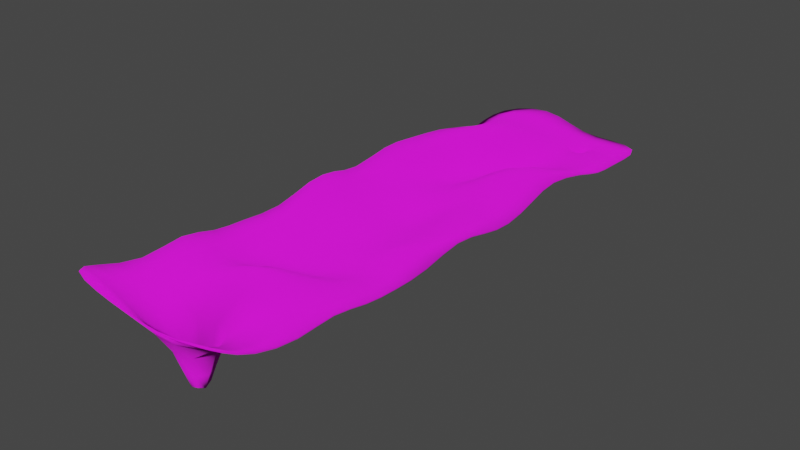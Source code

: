 # Source: hilly_plane_level_2.blend  (saved by Blender 3.0.42; exported with 4.5.12 LTS)
import bpy
from mathutils import Matrix  # noqa: F401  (used for matrix-valued properties, if any)

bpy.ops.wm.read_factory_settings(use_empty=True)
scene = bpy.context.scene
scene.name = 'Scene'

# ---- collections
col_collection = bpy.data.collections.new('Collection'); scene.collection.children.link(col_collection)

# ---- images (referenced by path relative to the original .blend; pixels are not part of the script)
import os
ASSET_DIR = os.environ.get("B2B_ASSET_DIR", "")  # directory of the original .blend (textures are referenced by path, not embedded)
HERE = os.path.dirname(os.path.abspath(__file__))  # packed textures are extracted next to this script under _unpacked/

def load_image(name, relpath, width, height, colorspace="sRGB"):
    """Load a texture the original file referenced (path relative to the .blend, or extracted next to this script)."""
    p = next((c for c in (os.path.join(HERE, relpath), os.path.join(ASSET_DIR, relpath)) if relpath and os.path.exists(c)), "")
    if p:
        img = bpy.data.images.load(p, check_existing=True)
        img.name = name
    else:  # same state as the original file: an image datablock whose file is absent (Cycles renders it pink)
        img = bpy.data.images.new(name, width, height)
        img.source = "FILE"
        img.filepath = "//" + (relpath or name)
    img.colorspace_settings.name = colorspace
    return img
img_grass_texture_png = load_image('grass-texture.png', 'grass-texture.png', 1024, 1024, 'sRGB')
img_grass_color = load_image('Grass color', 'grass-color-512.png', 1024, 1024, 'sRGB')
img_grass_normal = load_image('Grass normal', 'grass-normal-512.png', 1024, 1024, 'sRGB')

# ---- materials (node trees are filled in below, after node groups)
mat_grass_baked = bpy.data.materials.new('grass baked')

# ---- material node trees
mat_grass_baked.use_nodes = True; mat_grass_baked.node_tree.nodes.clear()
_N = mat_grass_baked.node_tree.nodes; _L = mat_grass_baked.node_tree.links
n0 = _N.new('ShaderNodeBsdfPrincipled'); n0.name = 'Principled BSDF'; n0.location = (10, 300)
n0.distribution = 'GGX'
n0.subsurface_method = 'RANDOM_WALK_SKIN'
n0.inputs[2].default_value = 1.0
n0.inputs[3].default_value = 1.45
n0.inputs[27].default_value = (0.0, 0.0, 0.0, 1.0)
n0.inputs[28].default_value = 1.0
n1 = _N.new('ShaderNodeOutputMaterial'); n1.name = 'Material Output'; n1.location = (300, 300)
n2 = _N.new('ShaderNodeTexCoord'); n2.name = 'Texture Coordinate'; n2.location = (-1384, 706)
n3 = _N.new('ShaderNodeTexImage'); n3.name = 'Image Texture'; n3.location = (-904, 732)
n3.image = img_grass_texture_png
n3.interpolation = 'Closest'
n4 = _N.new('ShaderNodeMapping'); n4.name = 'Mapping'; n4.location = (-1194, 747)
n4.width = 240
n4.inputs[3].default_value = (1.9, 1.9, 1.9)
n5 = _N.new('ShaderNodeMapping'); n5.name = 'Mapping.001'; n5.location = (-872, 204)
n5.width = 240
n6 = _N.new('ShaderNodeTexCoord'); n6.name = 'Texture Coordinate.001'; n6.location = (-1057, 152)
n7 = _N.new('ShaderNodeTexImage'); n7.name = 'Image Texture.002'; n7.location = (-313, 213)
n7.image = img_grass_color
n7.interpolation = 'Closest'
n8 = _N.new('ShaderNodeTexImage'); n8.name = 'Image Texture.001'; n8.location = (-528, -176)
n8.image = img_grass_normal
n8.interpolation = 'Closest'
n9 = _N.new('ShaderNodeNormalMap'); n9.name = 'Normal Map'; n9.location = (-232, -163)
_L.new(n0.outputs[0], n1.inputs[0])
_L.new(n4.outputs[0], n3.inputs[0])
_L.new(n2.outputs[2], n4.inputs[0])
_L.new(n6.outputs[2], n5.inputs[0])
_L.new(n9.outputs[0], n0.inputs[5])
_L.new(n8.outputs[0], n9.inputs[1])
_L.new(n7.outputs[0], n0.inputs[0])
n1.is_active_output = True

# ---- world
world_world = bpy.data.worlds.new('World'); scene.world = world_world
world_world.use_nodes = True; world_world.node_tree.nodes.clear()
_N = world_world.node_tree.nodes; _L = world_world.node_tree.links
n0 = _N.new('ShaderNodeOutputWorld'); n0.name = 'World Output'; n0.location = (300, 300)
n1 = _N.new('ShaderNodeBackground'); n1.name = 'Background'; n1.location = (10, 300)
n1.inputs[0].default_value = (0.05088, 0.05088, 0.05088, 1.0)
_L.new(n1.outputs[0], n0.inputs[0])
n0.is_active_output = True
world_world.color = (0.05088, 0.05088, 0.05088)
world_world.use_sun_shadow = False
world_world.sun_shadow_jitter_overblur = 0.0

# ---- meshes
me_hilly_plane_level_2 = bpy.data.meshes.new('Hilly plane level 2')
me_hilly_plane_level_2.from_pydata([(37.96, -52.17, 2.768), (35.38, 50.67, -3.658), (-24.59, -53.06, 6.644), (-14.98, -51.07, -0.06939), (-1.874, -49.77, -4.025), (9.253, -50.98, -6.27), (22.57, -48.87, 6.076), (39.06, -41.31, 1.291), (38.35, -26.0, 4.596), (34.96, -10.05, 5.005), (40.03, 0.7599, 5.495), (38.45, 14.68, -0.1512), (38.97, 23.94, 0.3043), (35.91, 37.64, -3.163), (23.42, 51.8, -3.512), (10.79, 50.62, -3.661), (-0.5584, 50.73, 1.435), (-11.77, 50.01, 2.117), (-26.15, 48.41, -1.958), (-27.52, -40.82, 0.9032), (-29.0, -20.39, 4.362), (-25.18, -13.48, 5.073), (-26.98, -2.855, 3.182), (-22.57, 13.07, 3.188), (-24.59, 23.81, -3.961), (-25.0, 33.93, -1.738), (2.347, -145.5, -21.68), (-13.07, -145.8, 2.789), (-12.86, -13.84, 1.254), (-11.65, 2.679, -3.245), (-13.27, 12.55, 4.766), (-14.8, 28.41, 3.806), (-11.82, 35.37, 2.649), (-25.98, -150.6, 11.05), (36.22, -149.3, 6.563), (0.1652, -14.37, -9.892), (-1.675, 0.4581, -5.301), (-1.8, 13.85, 4.646), (-0.985, 24.21, 3.967), (-1.162, 38.02, -2.203), (12.31, -38.83, -0.8377), (14.37, -25.94, 0.7322), (12.9, -15.94, 6.916), (10.1, -0.5243, -6.878), (11.87, 14.54, -6.766), (17.44, 33.35, -5.072), (17.38, 37.01, -5.359), (24.68, -34.52, 2.641), (25.13, -24.08, 5.256), (24.66, -10.48, 10.99), (23.92, 2.013, 2.182), (26.63, 11.77, 0.6715), (21.06, 33.61, -5.192), (20.78, 37.51, -5.047), (-15.93, -40.06, -1.585), (-10.93, -25.46, -1.989), (-4.002, -36.34, -0.3168), (-2.517, -23.25, -3.273), (14.21, 31.29, -2.625), (16.46, 38.17, -3.081), (22.57, 31.24, -1.177), (22.17, 39.1, -2.451), (10.16, -147.1, -21.74), (25.95, -144.4, 1.427), (-16.04, -63.74, 3.297), (-13.69, -78.45, 1.058), (-15.19, -91.77, -0.9447), (-14.58, -106.6, -0.4999), (-14.65, -121.6, 3.547), (-13.56, -133.6, 2.651), (21.12, -134.6, 5.207), (23.96, -121.0, 1.82), (25.91, -103.2, 5.41), (25.82, -90.43, -1.402), (24.37, -74.29, 7.135), (28.81, -62.53, 1.683), (15.83, -66.28, -0.6372), (12.38, -80.34, -2.637), (15.74, -95.28, -2.485), (9.801, -140.1, -22.43), (2.25, -139.0, -20.96), (1.714, -89.02, 0.1125), (-2.35, -75.98, -2.837), (-0.166, -63.94, -0.9936), (-25.45, -64.34, 7.013), (-26.75, -77.8, 0.5169), (-26.76, -93.82, 2.909), (-26.92, -106.0, 2.881), (-25.69, -118.9, 9.024), (-26.02, -133.9, 4.419), (37.59, -133.9, 4.002), (36.19, -119.3, 5.33), (38.06, -107.9, 2.856), (36.35, -93.77, 0.8338), (35.11, -77.97, -0.724), (36.37, -64.0, 5.346), (11.54, -107.9, -0.2894), (9.781, -121.2, 20.27), (-1.649, -121.7, 10.65), (0.2059, -105.7, -4.69), (-1.505, -159.6, 10.23), (-13.07, -158.9, 11.14), (-25.98, -157.6, 13.18), (32.79, -155.8, 9.394), (13.88, -160.9, 9.722), (25.95, -158.4, 9.774), (13.42, -137.1, -4.871), (14.12, -151.5, -3.846), (-1.36, -148.3, -3.382), (-1.601, -135.0, -2.299)], [], [(61, 13, 1, 14), (25, 32, 17, 18), (32, 39, 16, 17), (39, 59, 15, 16), (59, 61, 14, 15), (2, 3, 54, 19), (19, 54, 55, 20), (20, 55, 28, 21), (21, 28, 29, 22), (22, 29, 30, 23), (23, 30, 31, 24), (24, 31, 32, 25), (3, 4, 56, 54), (79, 80, 26, 62), (55, 57, 35, 28), (28, 35, 36, 29), (29, 36, 37, 30), (30, 37, 38, 31), (31, 38, 39, 32), (4, 5, 40, 56), (56, 40, 41, 57), (57, 41, 42, 35), (35, 42, 43, 36), (36, 43, 44, 37), (37, 44, 58, 38), (38, 58, 59, 39), (5, 6, 47, 40), (40, 47, 48, 41), (41, 48, 49, 42), (42, 49, 50, 43), (43, 50, 51, 44), (44, 51, 60, 58), (45, 52, 53, 46), (6, 0, 7, 47), (47, 7, 8, 48), (48, 8, 9, 49), (49, 9, 10, 50), (50, 10, 11, 51), (51, 11, 12, 60), (60, 12, 13, 61), (90, 70, 63, 34), (70, 106, 107, 63), (109, 69, 27, 108), (55, 54, 56, 57), (45, 46, 59, 58), (53, 52, 60, 61), (52, 45, 58, 60), (46, 53, 61, 59), (69, 89, 33, 27), (3, 2, 84, 64), (64, 84, 85, 65), (65, 85, 86, 66), (66, 86, 87, 67), (67, 87, 88, 68), (68, 88, 89, 69), (4, 3, 64, 83), (83, 64, 65, 82), (82, 65, 66, 81), (81, 66, 67, 99), (99, 67, 68, 98), (98, 68, 69, 109), (6, 5, 76, 75), (75, 76, 77, 74), (74, 77, 78, 73), (73, 78, 96, 72), (72, 96, 97, 71), (71, 97, 106, 70), (0, 6, 75, 95), (95, 75, 74, 94), (94, 74, 73, 93), (93, 73, 72, 92), (92, 72, 71, 91), (91, 71, 70, 90), (5, 4, 83, 76), (76, 83, 82, 77), (77, 82, 81, 78), (78, 81, 99, 96), (97, 98, 109, 106), (97, 96, 99, 98), (27, 33, 102, 101), (107, 108, 100, 104), (34, 63, 105, 103), (108, 27, 101, 100), (63, 107, 104, 105), (79, 62, 107, 106), (62, 26, 108, 107), (26, 80, 109, 108), (80, 79, 106, 109)])
me_hilly_plane_level_2.polygons.foreach_set('use_smooth', [True] * 88)
_uv = me_hilly_plane_level_2.uv_layers.new(name='UVMap')
_uv.uv.foreach_set('vector', [0.2403, 0.9142, 0.3014, 0.9105, 0.2983, 0.9666, 0.2472, 0.971, 0.02623, 0.894, 0.08687, 0.8983, 0.08628, 0.9626, 0.02222, 0.9562, 0.08687, 0.8983, 0.137, 0.912, 0.1351, 0.9696, 0.08628, 0.9626, 0.137, 0.912, 0.2137, 0.9109, 0.1904, 0.9671, 0.1351, 0.9696, 0.2137, 0.9109, 0.2403, 0.9142, 0.2472, 0.971, 0.1904, 0.9671, 0.03374, 0.5064, 0.0843, 0.519, 0.08251, 0.5687, 0.03088, 0.5656, 0.03088, 0.5656, 0.08251, 0.5687, 0.1042, 0.6341, 0.01932, 0.6538, 0.01932, 0.6538, 0.1042, 0.6341, 0.08796, 0.6847, 0.03308, 0.6847, 0.03308, 0.6847, 0.08796, 0.6847, 0.09569, 0.7546, 0.02701, 0.7314, 0.02701, 0.7314, 0.09569, 0.7546, 0.08465, 0.8041, 0.04584, 0.8003, 0.04584, 0.8003, 0.08465, 0.8041, 0.07442, 0.8676, 0.02047, 0.85, 0.02047, 0.85, 0.07442, 0.8676, 0.08687, 0.8983, 0.02623, 0.894, 0.0843, 0.519, 0.1444, 0.525, 0.1359, 0.5855, 0.08251, 0.5687, 0.1893, 0.12, 0.1858, 0.1209, 0.1868, 0.1179, 0.1904, 0.117, 0.1042, 0.6341, 0.1431, 0.6473, 0.1517, 0.6924, 0.08796, 0.6847, 0.08796, 0.6847, 0.1517, 0.6924, 0.1377, 0.7472, 0.09569, 0.7546, 0.09569, 0.7546, 0.1377, 0.7472, 0.1271, 0.8099, 0.08465, 0.8041, 0.08465, 0.8041, 0.1271, 0.8099, 0.1318, 0.8502, 0.07442, 0.8676, 0.07442, 0.8676, 0.1318, 0.8502, 0.137, 0.912, 0.08687, 0.8983, 0.1444, 0.525, 0.1899, 0.5177, 0.2073, 0.5711, 0.1359, 0.5855, 0.1359, 0.5855, 0.2073, 0.5711, 0.2185, 0.6269, 0.1431, 0.6473, 0.1431, 0.6473, 0.2185, 0.6269, 0.2215, 0.672, 0.1517, 0.6924, 0.1517, 0.6924, 0.2215, 0.672, 0.1871, 0.7434, 0.1377, 0.7472, 0.1377, 0.7472, 0.1871, 0.7434, 0.1951, 0.8042, 0.1271, 0.8099, 0.1271, 0.8099, 0.1951, 0.8042, 0.2052, 0.8796, 0.1318, 0.8502, 0.1318, 0.8502, 0.2052, 0.8796, 0.2137, 0.9109, 0.137, 0.912, 0.1899, 0.5177, 0.2581, 0.5288, 0.2644, 0.59, 0.2073, 0.5711, 0.2073, 0.5711, 0.2644, 0.59, 0.2677, 0.6364, 0.2185, 0.6269, 0.2185, 0.6269, 0.2677, 0.6364, 0.2634, 0.6898, 0.2215, 0.672, 0.2215, 0.672, 0.2634, 0.6898, 0.2565, 0.7484, 0.1871, 0.7434, 0.1871, 0.7434, 0.2565, 0.7484, 0.2656, 0.7927, 0.1951, 0.8042, 0.1951, 0.8042, 0.2656, 0.7927, 0.2427, 0.8795, 0.2052, 0.8796, 0.2199, 0.8917, 0.231, 0.894, 0.23, 0.9047, 0.2215, 0.9024, 0.2581, 0.5288, 0.3219, 0.5136, 0.3279, 0.5612, 0.2644, 0.59, 0.2644, 0.59, 0.3279, 0.5612, 0.3237, 0.6283, 0.2677, 0.6364, 0.2677, 0.6364, 0.3237, 0.6283, 0.308, 0.6961, 0.2634, 0.6898, 0.2634, 0.6898, 0.308, 0.6961, 0.329, 0.7437, 0.2565, 0.7484, 0.2565, 0.7484, 0.329, 0.7437, 0.3173, 0.8091, 0.2656, 0.7927, 0.2656, 0.7927, 0.3173, 0.8091, 0.317, 0.8495, 0.2427, 0.8795, 0.2427, 0.8795, 0.317, 0.8495, 0.3014, 0.9105, 0.2403, 0.9142, 0.3215, 0.151, 0.2572, 0.1552, 0.2663, 0.112, 0.3115, 0.08465, 0.2572, 0.1552, 0.2141, 0.1429, 0.213, 0.09348, 0.2663, 0.112, 0.1551, 0.1465, 0.1024, 0.1456, 0.1095, 0.09579, 0.1607, 0.09666, 0.1042, 0.6341, 0.08251, 0.5687, 0.1359, 0.5855, 0.1431, 0.6473, 0.2199, 0.8917, 0.2215, 0.9024, 0.2137, 0.9109, 0.2052, 0.8796, 0.23, 0.9047, 0.231, 0.894, 0.2427, 0.8795, 0.2403, 0.9142, 0.231, 0.894, 0.2199, 0.8917, 0.2052, 0.8796, 0.2427, 0.8795, 0.2215, 0.9024, 0.23, 0.9047, 0.2403, 0.9142, 0.2137, 0.9109, 0.1024, 0.1456, 0.04925, 0.1404, 0.05029, 0.0633, 0.1095, 0.09579, 0.0843, 0.519, 0.03374, 0.5064, 0.03058, 0.4576, 0.07589, 0.4602, 0.07589, 0.4602, 0.03058, 0.4576, 0.03375, 0.3922, 0.09145, 0.393, 0.09145, 0.393, 0.03375, 0.3922, 0.03368, 0.3218, 0.08711, 0.3322, 0.08711, 0.3322, 0.03368, 0.3218, 0.03326, 0.2687, 0.09058, 0.2655, 0.09058, 0.2655, 0.03326, 0.2687, 0.02896, 0.2066, 0.0978, 0.1998, 0.0978, 0.1998, 0.02896, 0.2066, 0.04925, 0.1404, 0.1024, 0.1456, 0.1444, 0.525, 0.0843, 0.519, 0.07589, 0.4602, 0.1505, 0.4607, 0.1505, 0.4607, 0.07589, 0.4602, 0.09145, 0.393, 0.1439, 0.4065, 0.1439, 0.4065, 0.09145, 0.393, 0.08711, 0.3322, 0.1616, 0.3481, 0.1616, 0.3481, 0.08711, 0.3322, 0.09058, 0.2655, 0.1587, 0.272, 0.1587, 0.272, 0.09058, 0.2655, 0.0978, 0.1998, 0.1529, 0.2022, 0.1529, 0.2022, 0.0978, 0.1998, 0.1024, 0.1456, 0.1551, 0.1465, 0.2581, 0.5288, 0.1899, 0.5177, 0.2236, 0.453, 0.281, 0.4706, 0.281, 0.4706, 0.2236, 0.453, 0.2097, 0.3886, 0.2697, 0.4191, 0.2697, 0.4191, 0.2097, 0.3886, 0.2259, 0.3213, 0.2721, 0.3434, 0.2721, 0.3434, 0.2259, 0.3213, 0.2114, 0.2635, 0.2766, 0.2812, 0.2766, 0.2812, 0.2114, 0.2635, 0.201, 0.2057, 0.2666, 0.2079, 0.2666, 0.2079, 0.201, 0.2057, 0.2141, 0.1429, 0.2572, 0.1552, 0.3219, 0.5136, 0.2581, 0.5288, 0.281, 0.4706, 0.3163, 0.4608, 0.3163, 0.4608, 0.281, 0.4706, 0.2697, 0.4191, 0.3186, 0.3955, 0.3186, 0.3955, 0.2697, 0.4191, 0.2721, 0.3434, 0.3195, 0.3257, 0.3195, 0.3257, 0.2721, 0.3434, 0.2766, 0.2812, 0.329, 0.2645, 0.329, 0.2645, 0.2766, 0.2812, 0.2666, 0.2079, 0.3196, 0.2139, 0.3196, 0.2139, 0.2666, 0.2079, 0.2572, 0.1552, 0.3215, 0.151, 0.1899, 0.5177, 0.1444, 0.525, 0.1505, 0.4607, 0.2236, 0.453, 0.2236, 0.453, 0.1505, 0.4607, 0.1439, 0.4065, 0.2097, 0.3886, 0.2097, 0.3886, 0.1439, 0.4065, 0.1616, 0.3481, 0.2259, 0.3213, 0.2259, 0.3213, 0.1616, 0.3481, 0.1587, 0.272, 0.2114, 0.2635, 0.201, 0.2057, 0.1529, 0.2022, 0.1551, 0.1465, 0.2141, 0.1429, 0.201, 0.2057, 0.2114, 0.2635, 0.1587, 0.272, 0.1529, 0.2022, 0.1095, 0.09579, 0.05029, 0.0633, 0.05133, 0.03183, 0.1074, 0.03107, 0.213, 0.09348, 0.1607, 0.09666, 0.1562, 0.02895, 0.2192, 0.03087, 0.3115, 0.08465, 0.2663, 0.112, 0.2683, 0.04344, 0.2973, 0.05449, 0.1607, 0.09666, 0.1095, 0.09579, 0.1074, 0.03107, 0.1562, 0.02895, 0.2663, 0.112, 0.213, 0.09348, 0.2192, 0.03087, 0.2683, 0.04344, 0.1893, 0.12, 0.1904, 0.117, 0.213, 0.09348, 0.2141, 0.1429, 0.1904, 0.117, 0.1868, 0.1179, 0.1607, 0.09666, 0.213, 0.09348, 0.1868, 0.1179, 0.1858, 0.1209, 0.1551, 0.1465, 0.1607, 0.09666, 0.1858, 0.1209, 0.1893, 0.12, 0.2141, 0.1429, 0.1551, 0.1465])
me_hilly_plane_level_2.materials.append(mat_grass_baked)
me_hilly_plane_level_2.use_remesh_fix_poles = True
me_hilly_plane_level_2.use_remesh_preserve_attributes = False
me_hilly_plane_level_2.update()

# ---- objects
ob_hilly_plane_level_2 = bpy.data.objects.new('Hilly plane level 2', me_hilly_plane_level_2)

# ---- transforms, parenting, visibility, modifiers, constraints
ob_hilly_plane_level_2.location = (0.0, 0.0, 0.0)
_m = ob_hilly_plane_level_2.modifiers.new('Subdivision', 'SUBSURF')
_m.render_levels = 1
_m = ob_hilly_plane_level_2.modifiers.new('Solidify', 'SOLIDIFY')
_m.thickness = 0.32

# ---- collection membership
col_collection.objects.link(ob_hilly_plane_level_2)

# ---- scene / render settings (as saved in the file)
scene.frame_start = 1; scene.frame_end = 250; scene.frame_set(1)
scene.render.engine = 'CYCLES'
scene.cycles.sampling_pattern = 'TABULATED_SOBOL'
scene.cycles.use_light_tree = False
scene.cycles.bake_type = 'DIFFUSE'
scene.view_settings.view_transform = 'Filmic'
bpy.context.view_layer.update()

# ---- added for rendering (the .blend has no active camera and no usable light): camera, sun
cam_auto = bpy.data.cameras.new('AutoCamera')
cam_auto.lens = 50.0
cam_auto.sensor_width = 36.0
cam_auto.clip_end = 3651.08
ob_auto_camera = bpy.data.objects.new('AutoCamera', cam_auto)
scene.collection.objects.link(ob_auto_camera)
ob_auto_camera.location = (213.523, -304.211, 162.394)
ob_auto_camera.rotation_euler = (1.09748, -7.21219e-08, 0.694738)
scene.camera = ob_auto_camera
light_auto_sun = bpy.data.lights.new('AutoSun', 'SUN')
light_auto_sun.energy = 3.0
light_auto_sun.angle = 0.0523599
ob_auto_sun = bpy.data.objects.new('AutoSun', light_auto_sun)
scene.collection.objects.link(ob_auto_sun)
ob_auto_sun.rotation_euler = (0.872665, 0.174533, 0.523599)
bpy.context.view_layer.update()
